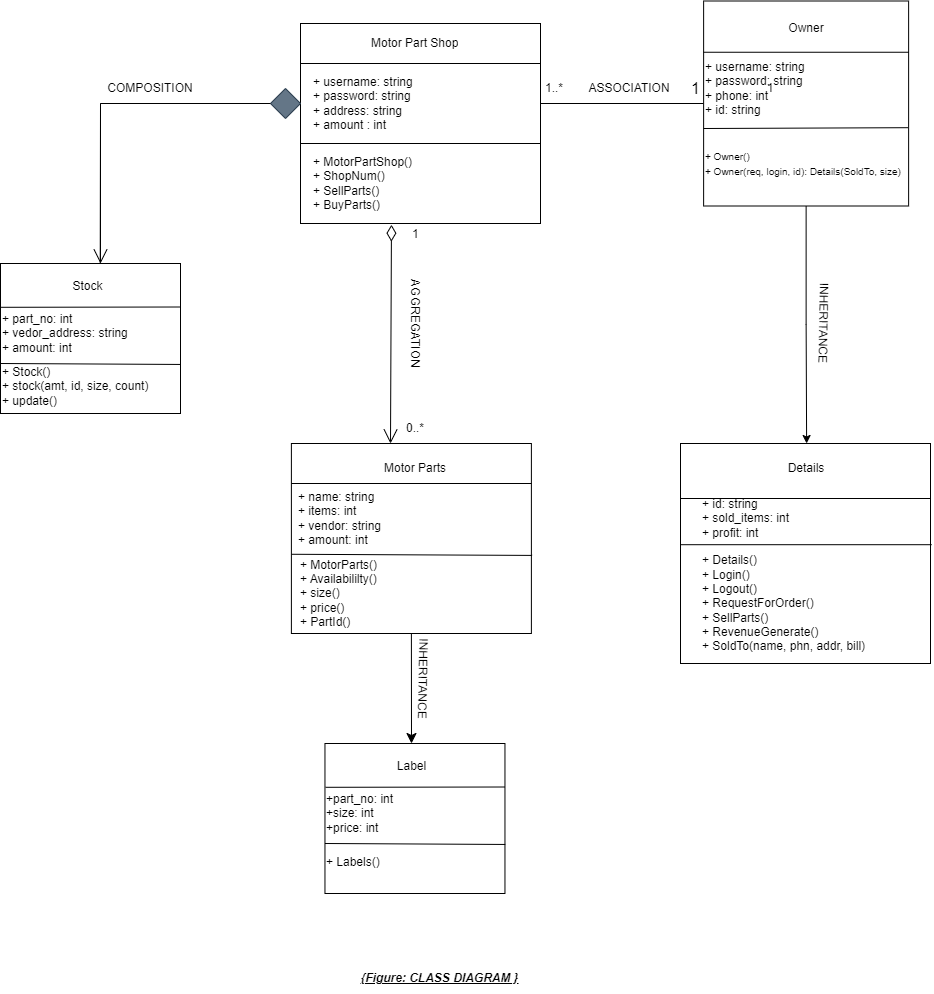

The diagram above was exported from draw.io. Its source (the exported page's mxGraphModel, read from the mxfile embedded in the PNG):
<mxGraphModel dx="1955" dy="603" grid="1" gridSize="10" guides="1" tooltips="1" connect="1" arrows="1" fold="1" page="1" pageScale="1" pageWidth="850" pageHeight="1100" math="0" shadow="0">
  <root>
    <mxCell id="0" />
    <mxCell id="1" parent="0" />
    <mxCell id="VSfRtED2syqB5lXoM_pr-1" value="" style="rounded=0;whiteSpace=wrap;html=1;align=left;" parent="1" vertex="1">
      <mxGeometry x="240" y="120" width="240" height="200" as="geometry" />
    </mxCell>
    <mxCell id="VSfRtED2syqB5lXoM_pr-3" value="Motor Part Shop" style="text;strokeColor=none;fillColor=none;align=left;verticalAlign=middle;spacingLeft=4;spacingRight=4;overflow=hidden;points=[[0,0.5],[1,0.5]];portConstraint=eastwest;rotatable=0;whiteSpace=wrap;html=1;" parent="1" vertex="1">
      <mxGeometry x="304.64" y="130" width="127.5" height="20" as="geometry" />
    </mxCell>
    <mxCell id="VSfRtED2syqB5lXoM_pr-26" value="" style="rounded=0;whiteSpace=wrap;html=1;" parent="1" vertex="1">
      <mxGeometry x="620" y="540" width="250" height="220" as="geometry" />
    </mxCell>
    <mxCell id="VSfRtED2syqB5lXoM_pr-29" value="" style="rounded=0;whiteSpace=wrap;html=1;" parent="1" vertex="1">
      <mxGeometry x="-60" y="360" width="180" height="150" as="geometry" />
    </mxCell>
    <mxCell id="VSfRtED2syqB5lXoM_pr-30" value="" style="rounded=0;whiteSpace=wrap;html=1;" parent="1" vertex="1">
      <mxGeometry x="230.89" y="540" width="240" height="190" as="geometry" />
    </mxCell>
    <mxCell id="VSfRtED2syqB5lXoM_pr-39" value="" style="endArrow=none;html=1;rounded=0;entryX=1;entryY=0.25;entryDx=0;entryDy=0;exitX=0;exitY=0.25;exitDx=0;exitDy=0;" parent="1" source="VSfRtED2syqB5lXoM_pr-26" target="VSfRtED2syqB5lXoM_pr-26" edge="1">
      <mxGeometry width="50" height="50" relative="1" as="geometry">
        <mxPoint x="650" y="630" as="sourcePoint" />
        <mxPoint x="700" y="580" as="targetPoint" />
      </mxGeometry>
    </mxCell>
    <mxCell id="VSfRtED2syqB5lXoM_pr-41" value="" style="endArrow=none;html=1;rounded=0;entryX=1.005;entryY=0.46;entryDx=0;entryDy=0;entryPerimeter=0;exitX=0.001;exitY=0.46;exitDx=0;exitDy=0;exitPerimeter=0;" parent="1" source="VSfRtED2syqB5lXoM_pr-26" target="VSfRtED2syqB5lXoM_pr-26" edge="1">
      <mxGeometry width="50" height="50" relative="1" as="geometry">
        <mxPoint x="620" y="636" as="sourcePoint" />
        <mxPoint x="820.0000000000001" y="619" as="targetPoint" />
      </mxGeometry>
    </mxCell>
    <mxCell id="VSfRtED2syqB5lXoM_pr-42" value="&lt;div style=&quot;&quot;&gt;+ id: string&lt;/div&gt;&lt;div style=&quot;&quot;&gt;+ sold_items: int&lt;/div&gt;&lt;div style=&quot;&quot;&gt;+ profit: int&lt;/div&gt;" style="text;html=1;strokeColor=none;fillColor=none;align=left;verticalAlign=middle;whiteSpace=wrap;rounded=0;" parent="1" vertex="1">
      <mxGeometry x="640" y="580" width="135" height="70" as="geometry" />
    </mxCell>
    <mxCell id="VSfRtED2syqB5lXoM_pr-43" value="+ Details()&lt;br&gt;+ Login()&lt;br&gt;+ Logout()&lt;br&gt;+ RequestForOrder()&lt;br&gt;+ SellParts()&lt;br&gt;+ RevenueGenerate()&lt;br&gt;+ SoldTo(name, phn, addr, bill)" style="text;html=1;strokeColor=none;fillColor=none;align=left;verticalAlign=middle;whiteSpace=wrap;rounded=0;" parent="1" vertex="1">
      <mxGeometry x="640" y="660" width="200" height="80" as="geometry" />
    </mxCell>
    <mxCell id="VSfRtED2syqB5lXoM_pr-54" value="" style="endArrow=none;html=1;rounded=0;exitX=0.003;exitY=0.292;exitDx=0;exitDy=0;exitPerimeter=0;entryX=1;entryY=0.29;entryDx=0;entryDy=0;entryPerimeter=0;" parent="1" source="VSfRtED2syqB5lXoM_pr-29" target="VSfRtED2syqB5lXoM_pr-29" edge="1">
      <mxGeometry width="50" height="50" relative="1" as="geometry">
        <mxPoint x="-60.00000000000006" y="410" as="sourcePoint" />
        <mxPoint x="114.99999999999994" y="400" as="targetPoint" />
      </mxGeometry>
    </mxCell>
    <mxCell id="VSfRtED2syqB5lXoM_pr-55" value="Stock" style="text;html=1;strokeColor=none;fillColor=none;align=center;verticalAlign=middle;whiteSpace=wrap;rounded=0;" parent="1" vertex="1">
      <mxGeometry x="-35.00000000000006" y="365" width="125" height="35" as="geometry" />
    </mxCell>
    <mxCell id="VSfRtED2syqB5lXoM_pr-56" value="&lt;div style=&quot;&quot;&gt;+ part_no: int&lt;/div&gt;&lt;div style=&quot;&quot;&gt;+ vedor_address: string&lt;/div&gt;&lt;div style=&quot;&quot;&gt;+ amount: int&lt;/div&gt;" style="text;html=1;strokeColor=none;fillColor=none;align=left;verticalAlign=middle;whiteSpace=wrap;rounded=0;" parent="1" vertex="1">
      <mxGeometry x="-60" y="405" width="130" height="50" as="geometry" />
    </mxCell>
    <mxCell id="VSfRtED2syqB5lXoM_pr-57" value="" style="endArrow=none;html=1;rounded=0;entryX=1.002;entryY=0.673;entryDx=0;entryDy=0;entryPerimeter=0;" parent="1" target="VSfRtED2syqB5lXoM_pr-29" edge="1">
      <mxGeometry width="50" height="50" relative="1" as="geometry">
        <mxPoint x="-60.00000000000006" y="460" as="sourcePoint" />
        <mxPoint x="-10.000000000000057" y="410" as="targetPoint" />
      </mxGeometry>
    </mxCell>
    <mxCell id="VSfRtED2syqB5lXoM_pr-58" value="&lt;div style=&quot;&quot;&gt;+ Stock()&lt;/div&gt;&lt;div style=&quot;&quot;&gt;+ stock(amt, id, size, count)&lt;/div&gt;&lt;div style=&quot;&quot;&gt;+ update()&amp;nbsp;&lt;/div&gt;" style="text;html=1;strokeColor=none;fillColor=none;align=left;verticalAlign=middle;whiteSpace=wrap;rounded=0;" parent="1" vertex="1">
      <mxGeometry x="-60" y="465" width="150" height="35" as="geometry" />
    </mxCell>
    <mxCell id="VSfRtED2syqB5lXoM_pr-59" value="Motor Parts" style="text;html=1;strokeColor=none;fillColor=none;align=center;verticalAlign=middle;whiteSpace=wrap;rounded=0;" parent="1" vertex="1">
      <mxGeometry x="304.64" y="550" width="100" height="30" as="geometry" />
    </mxCell>
    <mxCell id="VSfRtED2syqB5lXoM_pr-62" value="" style="endArrow=none;html=1;rounded=0;" parent="1" edge="1">
      <mxGeometry width="50" height="50" relative="1" as="geometry">
        <mxPoint x="230.89" y="580" as="sourcePoint" />
        <mxPoint x="470.89" y="580" as="targetPoint" />
        <Array as="points" />
      </mxGeometry>
    </mxCell>
    <mxCell id="VSfRtED2syqB5lXoM_pr-63" value="+ name: string&lt;br&gt;+ items: int&lt;br&gt;+ vendor: string&lt;br&gt;+ amount: int" style="text;html=1;strokeColor=none;fillColor=none;align=left;verticalAlign=middle;whiteSpace=wrap;rounded=0;" parent="1" vertex="1">
      <mxGeometry x="235.89" y="580" width="130" height="70" as="geometry" />
    </mxCell>
    <mxCell id="KteVbRa-U1Nxcq70W8_H-2" value="&lt;div style=&quot;&quot;&gt;+ username: string&lt;/div&gt;&lt;div style=&quot;&quot;&gt;+ password: string&lt;/div&gt;&lt;div style=&quot;&quot;&gt;+ address: string&lt;/div&gt;&lt;div style=&quot;&quot;&gt;+ amount : int&lt;/div&gt;" style="text;html=1;strokeColor=none;fillColor=none;align=left;verticalAlign=middle;whiteSpace=wrap;rounded=0;" parent="1" vertex="1">
      <mxGeometry x="250.63" y="170" width="223.75" height="60" as="geometry" />
    </mxCell>
    <mxCell id="KteVbRa-U1Nxcq70W8_H-3" value="" style="endArrow=none;html=1;rounded=0;" parent="1" edge="1">
      <mxGeometry width="50" height="50" relative="1" as="geometry">
        <mxPoint x="480" y="160" as="sourcePoint" />
        <mxPoint x="240" y="160" as="targetPoint" />
      </mxGeometry>
    </mxCell>
    <mxCell id="KteVbRa-U1Nxcq70W8_H-4" value="" style="endArrow=none;html=1;rounded=0;" parent="1" edge="1">
      <mxGeometry width="50" height="50" relative="1" as="geometry">
        <mxPoint x="240" y="240" as="sourcePoint" />
        <mxPoint x="480" y="240" as="targetPoint" />
      </mxGeometry>
    </mxCell>
    <mxCell id="KteVbRa-U1Nxcq70W8_H-5" value="+ MotorPartShop()&lt;br&gt;+ ShopNum()&lt;br&gt;+ SellParts()&lt;br&gt;+ BuyParts()" style="text;html=1;strokeColor=none;fillColor=none;align=left;verticalAlign=middle;whiteSpace=wrap;rounded=0;" parent="1" vertex="1">
      <mxGeometry x="251" y="250" width="154" height="60" as="geometry" />
    </mxCell>
    <mxCell id="KteVbRa-U1Nxcq70W8_H-6" value="" style="endArrow=none;html=1;rounded=0;" parent="1" target="KteVbRa-U1Nxcq70W8_H-7" edge="1">
      <mxGeometry width="50" height="50" relative="1" as="geometry">
        <mxPoint x="480" y="200" as="sourcePoint" />
        <mxPoint x="850" y="200" as="targetPoint" />
      </mxGeometry>
    </mxCell>
    <mxCell id="KteVbRa-U1Nxcq70W8_H-30" value="" style="edgeStyle=orthogonalEdgeStyle;rounded=0;orthogonalLoop=1;jettySize=auto;html=1;" parent="1" source="KteVbRa-U1Nxcq70W8_H-7" edge="1">
      <mxGeometry relative="1" as="geometry">
        <mxPoint x="746.12" y="540" as="targetPoint" />
      </mxGeometry>
    </mxCell>
    <mxCell id="KteVbRa-U1Nxcq70W8_H-7" value="" style="whiteSpace=wrap;html=1;aspect=fixed;" parent="1" vertex="1">
      <mxGeometry x="643.12" y="97.5" width="205" height="205" as="geometry" />
    </mxCell>
    <mxCell id="KteVbRa-U1Nxcq70W8_H-8" value="ASSOCIATION" style="text;html=1;strokeColor=none;fillColor=none;align=center;verticalAlign=middle;whiteSpace=wrap;rounded=0;" parent="1" vertex="1">
      <mxGeometry x="523.75" y="170" width="90" height="30" as="geometry" />
    </mxCell>
    <mxCell id="KteVbRa-U1Nxcq70W8_H-9" value="" style="endArrow=none;html=1;rounded=0;entryX=1;entryY=0.25;entryDx=0;entryDy=0;exitX=0;exitY=0.25;exitDx=0;exitDy=0;" parent="1" source="KteVbRa-U1Nxcq70W8_H-7" target="KteVbRa-U1Nxcq70W8_H-7" edge="1">
      <mxGeometry width="50" height="50" relative="1" as="geometry">
        <mxPoint x="653.12" y="160" as="sourcePoint" />
        <mxPoint x="703.12" y="110" as="targetPoint" />
      </mxGeometry>
    </mxCell>
    <mxCell id="KteVbRa-U1Nxcq70W8_H-10" value="Owner" style="text;html=1;strokeColor=none;fillColor=none;align=center;verticalAlign=middle;whiteSpace=wrap;rounded=0;" parent="1" vertex="1">
      <mxGeometry x="715.62" y="110" width="60" height="30" as="geometry" />
    </mxCell>
    <mxCell id="KteVbRa-U1Nxcq70W8_H-11" value="1" style="text;html=1;strokeColor=none;fillColor=none;align=center;verticalAlign=middle;whiteSpace=wrap;rounded=0;" parent="1" vertex="1">
      <mxGeometry x="680" y="170" width="60" height="30" as="geometry" />
    </mxCell>
    <mxCell id="KteVbRa-U1Nxcq70W8_H-12" value="1..*" style="text;html=1;strokeColor=none;fillColor=none;align=center;verticalAlign=middle;whiteSpace=wrap;rounded=0;" parent="1" vertex="1">
      <mxGeometry x="463.75" y="170" width="60" height="30" as="geometry" />
    </mxCell>
    <mxCell id="KteVbRa-U1Nxcq70W8_H-13" value="&lt;font style=&quot;font-size: 10px;&quot;&gt;+ Owner()&lt;br&gt;+ Owner(req, login, id): Details(SoldTo, size)&lt;/font&gt;" style="text;html=1;strokeColor=none;fillColor=none;align=left;verticalAlign=middle;whiteSpace=wrap;rounded=0;" parent="1" vertex="1">
      <mxGeometry x="643.12" y="220" width="210" height="80" as="geometry" />
    </mxCell>
    <mxCell id="KteVbRa-U1Nxcq70W8_H-14" value="" style="endArrow=none;html=1;rounded=0;entryX=0.997;entryY=0.618;entryDx=0;entryDy=0;entryPerimeter=0;" parent="1" target="KteVbRa-U1Nxcq70W8_H-7" edge="1">
      <mxGeometry width="50" height="50" relative="1" as="geometry">
        <mxPoint x="643.12" y="225" as="sourcePoint" />
        <mxPoint x="853.12" y="220" as="targetPoint" />
      </mxGeometry>
    </mxCell>
    <mxCell id="KteVbRa-U1Nxcq70W8_H-15" value="+ username: string&lt;br&gt;+ password: string&lt;br&gt;+ phone: int&lt;br&gt;+ id: string" style="text;html=1;strokeColor=none;fillColor=none;align=left;verticalAlign=middle;whiteSpace=wrap;rounded=0;" parent="1" vertex="1">
      <mxGeometry x="643.12" y="150" width="130" height="70" as="geometry" />
    </mxCell>
    <mxCell id="KteVbRa-U1Nxcq70W8_H-17" value="" style="endArrow=none;html=1;rounded=0;entryX=1.003;entryY=0.589;entryDx=0;entryDy=0;entryPerimeter=0;exitX=0.001;exitY=0.583;exitDx=0;exitDy=0;exitPerimeter=0;" parent="1" source="VSfRtED2syqB5lXoM_pr-30" target="VSfRtED2syqB5lXoM_pr-30" edge="1">
      <mxGeometry width="50" height="50" relative="1" as="geometry">
        <mxPoint x="260.89" y="660" as="sourcePoint" />
        <mxPoint x="310.89" y="610" as="targetPoint" />
      </mxGeometry>
    </mxCell>
    <mxCell id="KteVbRa-U1Nxcq70W8_H-22" value="+ MotorParts()&lt;br&gt;+ Availabililty()&lt;br&gt;+ size()&lt;br&gt;+ price()&lt;br&gt;+ PartId()" style="text;html=1;strokeColor=none;fillColor=none;align=left;verticalAlign=middle;whiteSpace=wrap;rounded=0;" parent="1" vertex="1">
      <mxGeometry x="237.64" y="660" width="122" height="60" as="geometry" />
    </mxCell>
    <mxCell id="KteVbRa-U1Nxcq70W8_H-23" value="AGGREGATION" style="text;html=1;strokeColor=none;fillColor=none;align=center;verticalAlign=middle;whiteSpace=wrap;rounded=0;rotation=90;" parent="1" vertex="1">
      <mxGeometry x="309.64" y="405" width="90" height="30" as="geometry" />
    </mxCell>
    <mxCell id="KteVbRa-U1Nxcq70W8_H-25" value="0..*" style="text;html=1;strokeColor=none;fillColor=none;align=center;verticalAlign=middle;whiteSpace=wrap;rounded=0;" parent="1" vertex="1">
      <mxGeometry x="324.64" y="510" width="60" height="30" as="geometry" />
    </mxCell>
    <mxCell id="KteVbRa-U1Nxcq70W8_H-32" value="" style="rhombus;whiteSpace=wrap;html=1;strokeColor=#314354;fillColor=#647687;fontColor=#ffffff;" parent="1" vertex="1">
      <mxGeometry x="210" y="185" width="30" height="30" as="geometry" />
    </mxCell>
    <mxCell id="KteVbRa-U1Nxcq70W8_H-35" value="COMPOSITION" style="text;html=1;strokeColor=none;fillColor=none;align=center;verticalAlign=middle;whiteSpace=wrap;rounded=0;" parent="1" vertex="1">
      <mxGeometry x="60" y="170" width="60" height="30" as="geometry" />
    </mxCell>
    <mxCell id="KteVbRa-U1Nxcq70W8_H-36" value="INHERITANCE" style="text;html=1;strokeColor=none;fillColor=none;align=center;verticalAlign=middle;whiteSpace=wrap;rounded=0;rotation=91;" parent="1" vertex="1">
      <mxGeometry x="733.12" y="405" width="60" height="30" as="geometry" />
    </mxCell>
    <mxCell id="KteVbRa-U1Nxcq70W8_H-37" value="Details" style="text;html=1;strokeColor=none;fillColor=none;align=center;verticalAlign=middle;whiteSpace=wrap;rounded=0;" parent="1" vertex="1">
      <mxGeometry x="715.62" y="550" width="60" height="30" as="geometry" />
    </mxCell>
    <mxCell id="7bQYCFi94ek1RNbIlgo6-1" value="" style="endArrow=none;html=1;rounded=0;entryX=0;entryY=0.5;entryDx=0;entryDy=0;" parent="1" target="KteVbRa-U1Nxcq70W8_H-32" edge="1">
      <mxGeometry width="50" height="50" relative="1" as="geometry">
        <mxPoint x="40" y="200" as="sourcePoint" />
        <mxPoint x="115" y="200" as="targetPoint" />
      </mxGeometry>
    </mxCell>
    <mxCell id="7bQYCFi94ek1RNbIlgo6-2" value="" style="endArrow=none;html=1;rounded=0;exitX=0.554;exitY=-0.001;exitDx=0;exitDy=0;exitPerimeter=0;" parent="1" source="VSfRtED2syqB5lXoM_pr-29" edge="1">
      <mxGeometry width="50" height="50" relative="1" as="geometry">
        <mxPoint x="10" y="320" as="sourcePoint" />
        <mxPoint x="40" y="200" as="targetPoint" />
      </mxGeometry>
    </mxCell>
    <mxCell id="7bQYCFi94ek1RNbIlgo6-3" value="&lt;b&gt;&lt;i&gt;&lt;u&gt;{Figure: CLASS DIAGRAM }&lt;/u&gt;&lt;/i&gt;&lt;/b&gt;" style="text;html=1;strokeColor=none;fillColor=none;align=center;verticalAlign=middle;whiteSpace=wrap;rounded=0;" parent="1" vertex="1">
      <mxGeometry x="289.46" y="1060" width="180.54" height="30" as="geometry" />
    </mxCell>
    <mxCell id="2HK-UnRPt50PPuwpF6_Q-1" value="" style="endArrow=classic;html=1;rounded=0;fontSize=12;startSize=8;endSize=8;curved=1;exitX=0.5;exitY=1;exitDx=0;exitDy=0;" edge="1" parent="1" source="VSfRtED2syqB5lXoM_pr-30">
      <mxGeometry width="50" height="50" relative="1" as="geometry">
        <mxPoint x="303" y="820" as="sourcePoint" />
        <mxPoint x="351" y="840" as="targetPoint" />
      </mxGeometry>
    </mxCell>
    <mxCell id="2HK-UnRPt50PPuwpF6_Q-2" value="1" style="text;html=1;align=center;verticalAlign=middle;resizable=0;points=[];autosize=1;strokeColor=none;fillColor=none;fontSize=16;" vertex="1" parent="1">
      <mxGeometry x="620" y="170" width="30" height="30" as="geometry" />
    </mxCell>
    <mxCell id="2HK-UnRPt50PPuwpF6_Q-4" value="" style="rounded=0;whiteSpace=wrap;html=1;" vertex="1" parent="1">
      <mxGeometry x="264.46" y="840" width="180" height="150" as="geometry" />
    </mxCell>
    <mxCell id="2HK-UnRPt50PPuwpF6_Q-5" value="" style="endArrow=none;html=1;rounded=0;exitX=0.003;exitY=0.292;exitDx=0;exitDy=0;exitPerimeter=0;entryX=1;entryY=0.29;entryDx=0;entryDy=0;entryPerimeter=0;" edge="1" parent="1" source="2HK-UnRPt50PPuwpF6_Q-4" target="2HK-UnRPt50PPuwpF6_Q-4">
      <mxGeometry width="50" height="50" relative="1" as="geometry">
        <mxPoint x="264.4599999999999" y="890" as="sourcePoint" />
        <mxPoint x="439.4599999999999" y="880" as="targetPoint" />
      </mxGeometry>
    </mxCell>
    <mxCell id="2HK-UnRPt50PPuwpF6_Q-6" value="Label" style="text;html=1;strokeColor=none;fillColor=none;align=center;verticalAlign=middle;whiteSpace=wrap;rounded=0;" vertex="1" parent="1">
      <mxGeometry x="289.4599999999999" y="845" width="125" height="35" as="geometry" />
    </mxCell>
    <mxCell id="2HK-UnRPt50PPuwpF6_Q-7" value="&lt;div style=&quot;&quot;&gt;+part_no: int&lt;/div&gt;&lt;div style=&quot;&quot;&gt;+size: int&lt;/div&gt;&lt;div style=&quot;&quot;&gt;+price: int&lt;/div&gt;" style="text;html=1;strokeColor=none;fillColor=none;align=left;verticalAlign=middle;whiteSpace=wrap;rounded=0;" vertex="1" parent="1">
      <mxGeometry x="264.46" y="885" width="130" height="50" as="geometry" />
    </mxCell>
    <mxCell id="2HK-UnRPt50PPuwpF6_Q-8" value="" style="endArrow=none;html=1;rounded=0;entryX=1.002;entryY=0.673;entryDx=0;entryDy=0;entryPerimeter=0;" edge="1" parent="1" target="2HK-UnRPt50PPuwpF6_Q-4">
      <mxGeometry width="50" height="50" relative="1" as="geometry">
        <mxPoint x="264.4599999999999" y="940" as="sourcePoint" />
        <mxPoint x="314.4599999999999" y="890" as="targetPoint" />
      </mxGeometry>
    </mxCell>
    <mxCell id="2HK-UnRPt50PPuwpF6_Q-9" value="&lt;div style=&quot;&quot;&gt;+ Labels()&lt;/div&gt;&lt;div style=&quot;&quot;&gt;&lt;br&gt;&lt;/div&gt;&lt;div style=&quot;&quot;&gt;&lt;br&gt;&lt;/div&gt;" style="text;html=1;strokeColor=none;fillColor=none;align=left;verticalAlign=middle;whiteSpace=wrap;rounded=0;" vertex="1" parent="1">
      <mxGeometry x="264.46" y="955" width="150" height="35" as="geometry" />
    </mxCell>
    <mxCell id="2HK-UnRPt50PPuwpF6_Q-11" value="INHERITANCE" style="text;html=1;strokeColor=none;fillColor=none;align=center;verticalAlign=middle;whiteSpace=wrap;rounded=0;rotation=91;" vertex="1" parent="1">
      <mxGeometry x="332.51" y="760" width="60" height="30" as="geometry" />
    </mxCell>
    <mxCell id="2HK-UnRPt50PPuwpF6_Q-13" value="1" style="endArrow=open;html=1;endSize=12;startArrow=diamondThin;startSize=14;startFill=0;edgeStyle=orthogonalEdgeStyle;align=left;verticalAlign=bottom;rounded=0;fontSize=12;curved=1;exitX=0.379;exitY=1.006;exitDx=0;exitDy=0;exitPerimeter=0;" edge="1" parent="1" source="VSfRtED2syqB5lXoM_pr-1">
      <mxGeometry x="-0.8289" y="19" relative="1" as="geometry">
        <mxPoint x="330" y="340" as="sourcePoint" />
        <mxPoint x="330" y="540" as="targetPoint" />
        <Array as="points">
          <mxPoint x="330" y="321" />
        </Array>
        <mxPoint as="offset" />
      </mxGeometry>
    </mxCell>
    <mxCell id="2HK-UnRPt50PPuwpF6_Q-15" value="" style="endArrow=open;endFill=1;endSize=12;html=1;rounded=0;fontSize=12;curved=1;" edge="1" parent="1">
      <mxGeometry width="160" relative="1" as="geometry">
        <mxPoint x="40" y="200" as="sourcePoint" />
        <mxPoint x="40" y="360" as="targetPoint" />
      </mxGeometry>
    </mxCell>
  </root>
</mxGraphModel>